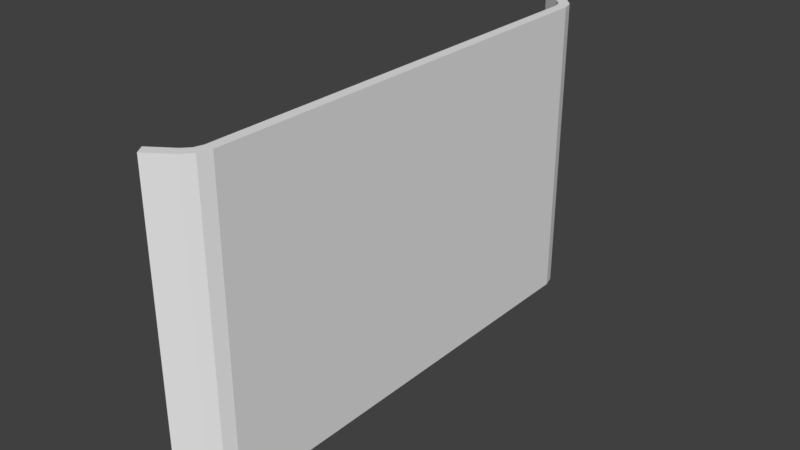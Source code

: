 # Source: Shield.blend  (saved by Blender 2.78.0; exported with 4.5.12 LTS)
import bpy
from mathutils import Matrix  # noqa: F401  (used for matrix-valued properties, if any)

bpy.ops.wm.read_factory_settings(use_empty=True)
scene = bpy.context.scene
scene.name = 'Scene'

# ---- collections
col_collection_1 = bpy.data.collections.new('Collection 1'); scene.collection.children.link(col_collection_1)
col_collection_11 = bpy.data.collections.new('Collection 11'); scene.collection.children.link(col_collection_11)
col_collection_11.hide_render = True
col_collection_11.hide_viewport = True

# ---- world
world_world = bpy.data.worlds.new('World'); scene.world = world_world
world_world.color = (0.05088, 0.05088, 0.05088)
world_world.use_sun_shadow = False
world_world.sun_shadow_jitter_overblur = 0.0
world_world.cycles.sampling_method = 'MANUAL'

# ---- meshes
me_circle = bpy.data.meshes.new('Circle')
me_circle.from_pydata([(0.866, 0.5478, -0.3104), (0.866, 0.5478, 0.3326), (0.9399, 0.0, -0.3104), (0.9399, 0.0, 0.3326), (0.9399, 0.4272, -0.3104), (0.9399, 0.4272, 0.3326), (0.9142, 0.5155, -0.3104), (0.9399, 0.47, -0.3104), (0.9324, 0.4957, -0.3104), (0.9399, 0.47, 0.3326), (0.9142, 0.5155, 0.3326), (0.9324, 0.4957, 0.3326)], [], [(0, 1, 10, 6), (2, 4, 5, 3), (6, 10, 11, 8), (8, 11, 9, 7), (4, 7, 9, 5)])
me_circle.use_remesh_preserve_volume = False
me_circle.use_remesh_preserve_attributes = False
me_circle.use_mirror_vertex_groups = False
me_circle.update()
me_circle_001 = bpy.data.meshes.new('Circle.001')
me_circle_001.from_pydata([(0.866, -0.5445, -0.3209), (0.866, 0.5445, -0.3209), (0.866, -0.5445, 0.343), (0.866, 0.5445, 0.343), (0.9399, -0.5, -0.3), (0.9399, 0.5, -0.3), (0.9399, -0.5, 0.3221), (0.9399, 0.5, 0.3221)], [], [(0, 2, 3, 1), (4, 5, 7, 6), (1, 3, 7, 5), (3, 2, 6, 7), (2, 0, 4, 6), (0, 1, 5, 4)])
me_circle_001.use_remesh_preserve_volume = False
me_circle_001.use_remesh_preserve_attributes = False
me_circle_001.use_mirror_vertex_groups = False
me_circle_001.update()

# ---- objects
ob_empty = bpy.data.objects.new('Empty', None)
ob_circle = bpy.data.objects.new('Circle', me_circle)
ob_circle_001 = bpy.data.objects.new('Circle.001', me_circle_001)

# ---- transforms, parenting, visibility, modifiers, constraints
ob_empty.location = (0.0, 0.0, 0.0)
ob_empty.rotation_euler = (0.0, -0.0, 2.094)
ob_empty.empty_image_offset = (0.0, 0.0)
ob_empty.lineart.crease_threshold = 0.0
ob_circle.location = (0.0, 0.0, 0.0)
ob_circle.lineart.crease_threshold = 0.0
_m = ob_circle.modifiers.new('Mirror', 'MIRROR')
_m.use_axis = (False, True, False)
_m = ob_circle.modifiers.new('Solidify', 'SOLIDIFY')
_m.thickness = 0.022
_m.use_even_offset = True
_m.nonmanifold_thickness_mode = 'FIXED'
_m.nonmanifold_merge_threshold = 0.0003
ob_circle_001.location = (0.0, 0.0, 0.0)
ob_circle_001.lineart.crease_threshold = 0.0

# ---- collection membership
col_collection_1.objects.link(ob_empty)
col_collection_1.objects.link(ob_circle)
col_collection_11.objects.link(ob_circle_001)

# ---- scene / render settings (as saved in the file)
scene.frame_start = 1; scene.frame_end = 250; scene.frame_set(1)
scene.render.engine = 'BLENDER_EEVEE_NEXT'
scene.render.resolution_percentage = 50
scene.render.dither_intensity = 0.0
scene.cycles.use_denoising = False
scene.cycles.samples = 128
scene.cycles.sampling_pattern = 'TABULATED_SOBOL'
scene.cycles.light_sampling_threshold = 0.0
scene.cycles.use_adaptive_sampling = False
scene.cycles.use_light_tree = False
scene.cycles.blur_glossy = 0.0
scene.cycles.sample_clamp_indirect = 0.0
scene.view_settings.view_transform = 'Standard'
bpy.context.view_layer.update()

# ---- added for rendering (the .blend has no active camera and no usable light): camera, sun
cam_auto = bpy.data.cameras.new('AutoCamera')
cam_auto.lens = 50.0
cam_auto.sensor_width = 36.0
cam_auto.clip_end = 1000.0
ob_auto_camera = bpy.data.objects.new('AutoCamera', cam_auto)
scene.collection.objects.link(ob_auto_camera)
ob_auto_camera.location = (2.08476, -1.42552, 0.961406)
ob_auto_camera.rotation_euler = (1.09748, -7.21219e-08, 0.694738)
scene.camera = ob_auto_camera
light_auto_sun = bpy.data.lights.new('AutoSun', 'SUN')
light_auto_sun.energy = 3.0
light_auto_sun.angle = 0.0523599
ob_auto_sun = bpy.data.objects.new('AutoSun', light_auto_sun)
scene.collection.objects.link(ob_auto_sun)
ob_auto_sun.rotation_euler = (0.872665, 0.174533, 0.523599)
bpy.context.view_layer.update()
